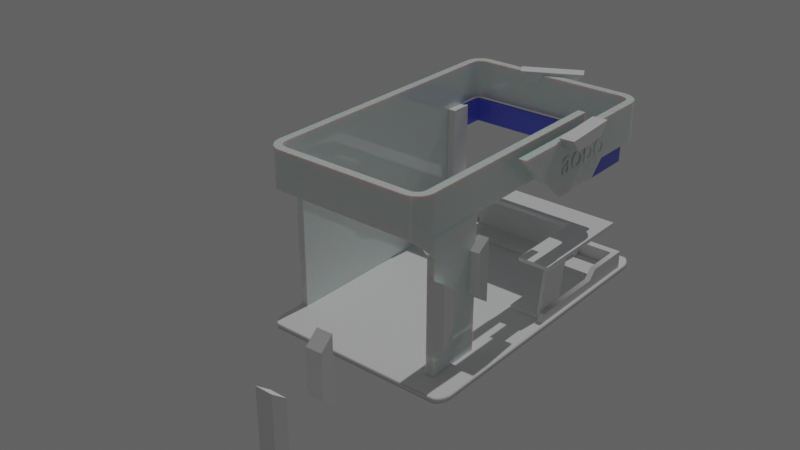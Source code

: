 # Source: blend.blend  (saved by Blender 3.6.13; exported with 4.5.12 LTS)
import bpy
from mathutils import Matrix  # noqa: F401  (used for matrix-valued properties, if any)

bpy.ops.wm.read_factory_settings(use_empty=True)
scene = bpy.context.scene
scene.name = 'Scene'

# ---- collections
col_collection = bpy.data.collections.new('Collection'); scene.collection.children.link(col_collection)

# ---- materials (node trees are filled in below, after node groups)
mat_x = bpy.data.materials.new('材质')
mat_x.use_transparent_shadow = False
mat_001 = bpy.data.materials.new('材质.001')
mat_001.use_transparent_shadow = False

# ---- node groups
ng_auto_smooth = bpy.data.node_groups.new('Auto Smooth', 'GeometryNodeTree')
_s = ng_auto_smooth.interface.new_socket(name='Geometry', in_out='OUTPUT', socket_type='NodeSocketGeometry')
_s = ng_auto_smooth.interface.new_socket(name='Geometry', in_out='INPUT', socket_type='NodeSocketGeometry')
_s = ng_auto_smooth.interface.new_socket(name='Angle', in_out='INPUT', socket_type='NodeSocketFloat')
_s.subtype = 'ANGLE'
_s.min_value = 0.0
_s.max_value = 3.142
ng_auto_smooth.is_modifier = True
_N = ng_auto_smooth.nodes; _L = ng_auto_smooth.links
n0 = _N.new('NodeGroupOutput'); n0.name = 'Group Output'; n0.location = (480, -100)
n1 = _N.new('NodeGroupInput'); n1.name = 'Group Input'; n1.location = (-420, -300)
n2 = _N.new('NodeGroupInput'); n2.name = 'Group Input.001'; n2.location = (-60, -100)
n3 = _N.new('GeometryNodeSetShadeSmooth'); n3.name = 'Set Shade Smooth'; n3.location = (120, -100)
n3.domain = 'EDGE'
n4 = _N.new('GeometryNodeSetShadeSmooth'); n4.name = 'Set Shade Smooth.001'; n4.location = (300, -100)
n5 = _N.new('GeometryNodeInputMeshEdgeAngle'); n5.name = 'Edge Angle'; n5.location = (-420, -220)
n6 = _N.new('GeometryNodeInputEdgeSmooth'); n6.name = 'Is Edge Smooth'; n6.location = (-60, -160)
n7 = _N.new('GeometryNodeInputShadeSmooth'); n7.name = 'Is Face Smooth'; n7.location = (-240, -340)
n8 = _N.new('FunctionNodeBooleanMath'); n8.name = 'Boolean Math'; n8.location = (-60, -220)
n9 = _N.new('FunctionNodeCompare'); n9.name = 'Compare'; n9.location = (-240, -180)
n9.operation = 'LESS_EQUAL'
_L.new(n5.outputs[0], n9.inputs[0])
_L.new(n4.outputs[0], n0.inputs[0])
_L.new(n1.outputs[1], n9.inputs[1])
_L.new(n9.outputs[0], n8.inputs[0])
_L.new(n7.outputs[0], n8.inputs[1])
_L.new(n2.outputs[0], n3.inputs[0])
_L.new(n6.outputs[0], n3.inputs[1])
_L.new(n3.outputs[0], n4.inputs[0])
_L.new(n8.outputs[0], n3.inputs[2])
n0.is_active_output = True

# ---- material node trees
mat_x.use_nodes = True; mat_x.node_tree.nodes.clear()
_N = mat_x.node_tree.nodes; _L = mat_x.node_tree.links
n0 = _N.new('ShaderNodeOutputMaterial'); n0.name = '材质输出'; n0.location = (692, 239)
n1 = _N.new('ShaderNodeBsdfPrincipled'); n1.name = '原理化BSDF'; n1.location = (403, 184)
n1.distribution = 'GGX'
n1.subsurface_method = 'RANDOM_WALK_SKIN'
n1.inputs[0].default_value = (0.72, 0.7999, 0.7784, 1.0)
n1.inputs[2].default_value = 0.05
n1.inputs[3].default_value = 1.47
n1.inputs[8].default_value = 1.0
n1.inputs[10].default_value = 0.1
n1.inputs[11].default_value = 1.47
n1.inputs[12].default_value = 0.2
n1.inputs[13].default_value = 1.0
n1.inputs[19].default_value = 0.25
n1.inputs[20].default_value = 0.05
n1.inputs[27].default_value = (0.0, 0.0, 0.0, 1.0)
n1.inputs[28].default_value = 1.0
_L.new(n1.outputs[0], n0.inputs[0])
n0.is_active_output = True
mat_001.use_nodes = True; mat_001.node_tree.nodes.clear()
_N = mat_001.node_tree.nodes; _L = mat_001.node_tree.links
n0 = _N.new('ShaderNodeBsdfPrincipled'); n0.name = '原理化BSDF'; n0.location = (10, 300)
n0.distribution = 'GGX'
n0.subsurface_method = 'RANDOM_WALK_SKIN'
n0.inputs[0].default_value = (0.1046, 0.1274, 0.7231, 1.0)
n0.inputs[2].default_value = 0.0
n0.inputs[3].default_value = 1.45
n0.inputs[27].default_value = (0.0, 0.0, 0.0, 1.0)
n0.inputs[28].default_value = 1.0
n1 = _N.new('ShaderNodeOutputMaterial'); n1.name = '材质输出'; n1.location = (300, 300)
_L.new(n0.outputs[0], n1.inputs[0])
n1.is_active_output = True

# ---- world
world_world = bpy.data.worlds.new('World'); scene.world = world_world
world_world.use_nodes = True; world_world.node_tree.nodes.clear()
_N = world_world.node_tree.nodes; _L = world_world.node_tree.links
n0 = _N.new('ShaderNodeOutputWorld'); n0.name = 'World Output'; n0.location = (300, 300)
n1 = _N.new('ShaderNodeBackground'); n1.name = 'Background'; n1.location = (10, 300)
n1.inputs[0].default_value = (0.09851, 0.09851, 0.09851, 1.0)
_L.new(n1.outputs[0], n0.inputs[0])
n0.is_active_output = True
world_world.color = (0.05088, 0.05088, 0.05088)
world_world.use_sun_shadow = False
world_world.sun_shadow_jitter_overblur = 0.0

# ---- lights
light_x = bpy.data.lights.new('日光', 'SUN')
light_x.transmission_factor = 0.0
light_x.energy = 1.07

# ---- meshes
me_x = bpy.data.meshes.new('立方体')
me_x.from_pydata([(-1.0, -1.0, -1.0), (-1.0, -1.0, 1.0), (-1.0, 1.0, -1.0), (-1.0, 1.0, 1.0), (1.0, -1.0, -1.0), (1.0, -1.0, 1.0), (1.0, 1.0, -1.0), (1.0, 1.0, 1.0)], [], [(0, 1, 3, 2), (2, 3, 7, 6), (6, 7, 5, 4), (4, 5, 1, 0), (2, 6, 4, 0), (7, 3, 1, 5)])
me_x.polygons.foreach_set('use_smooth', [True] * 6)
_uv = me_x.uv_layers.new(name='UV 贴图')
_uv.uv.foreach_set('vector', [0.375, 0.0, 0.625, 0.0, 0.625, 0.25, 0.375, 0.25, 0.375, 0.25, 0.625, 0.25, 0.625, 0.5, 0.375, 0.5, 0.375, 0.5, 0.625, 0.5, 0.625, 0.75, 0.375, 0.75, 0.375, 0.75, 0.625, 0.75, 0.625, 1.0, 0.375, 1.0, 0.125, 0.5, 0.375, 0.5, 0.375, 0.75, 0.125, 0.75, 0.625, 0.5, 0.875, 0.5, 0.875, 0.75, 0.625, 0.75])
me_x.update()
me_002 = bpy.data.meshes.new('平面.002')
me_002.from_pydata([(1.84, 2.204, 4.5), (1.84, 2.204, 3.5), (2.361, -1.014, 4.5), (2.361, -0.003227, 3.5), (1.84, -1.996, 4.5), (1.84, -1.996, 3.5), (-2.501, -3.9, 3.5), (-2.501, 3.89, 3.5), (1.84, -3.451, 3.501), (1.84, -1.996, 3.5), (1.84, -3.415, 3.0), (1.84, -1.996, 3.0), (1.84, -3.415, 0.0788), (1.84, -1.996, 0.0788), (2.361, 2.195, 3.5), (2.361, 2.195, 4.5), (2.361, 0.3988, 3.109), (2.361, 1.802, 3.109), (1.391, -3.9, 4.5), (1.84, -3.451, 4.5), (1.469, -3.893, 4.5), (1.545, -3.873, 4.5), (1.616, -3.84, 4.5), (1.68, -3.795, 4.5), (1.735, -3.74, 4.5), (1.78, -3.676, 4.5), (1.813, -3.605, 4.5), (1.833, -3.529, 4.5), (1.391, -3.9, 3.5), (1.833, -3.529, 3.5), (1.813, -3.605, 3.5), (1.78, -3.676, 3.5), (1.735, -3.74, 3.5), (1.68, -3.795, 3.5), (1.616, -3.84, 3.5), (1.545, -3.873, 3.5), (1.469, -3.893, 3.5), (-2.501, -3.451, 4.5), (-2.052, -3.9, 4.5), (-2.494, -3.529, 4.5), (-2.473, -3.605, 4.5), (-2.44, -3.676, 4.5), (-2.396, -3.74, 4.5), (-2.34, -3.795, 4.5), (-2.276, -3.84, 4.5), (-2.206, -3.873, 4.5), (-2.13, -3.893, 4.5), (-2.052, -3.9, 3.5), (-2.501, -3.451, 3.5), (-2.501, -3.9, 3.5), (-2.13, -3.893, 3.5), (-2.206, -3.873, 3.5), (-2.276, -3.84, 3.5), (-2.34, -3.795, 3.5), (-2.396, -3.74, 3.5), (-2.44, -3.676, 3.5), (-2.473, -3.605, 3.5), (-2.494, -3.529, 3.5), (-2.052, 3.89, 4.5), (-2.501, 3.441, 4.5), (-2.13, 3.883, 4.5), (-2.206, 3.863, 4.5), (-2.276, 3.83, 4.5), (-2.34, 3.785, 4.5), (-2.396, 3.729, 4.5), (-2.44, 3.665, 4.5), (-2.473, 3.595, 4.5), (-2.494, 3.519, 4.5), (-2.501, 3.441, 3.5), (-2.052, 3.89, 3.5), (-2.501, 3.89, 3.5), (-2.494, 3.519, 3.5), (-2.473, 3.595, 3.5), (-2.44, 3.665, 3.5), (-2.396, 3.729, 3.5), (-2.34, 3.785, 3.5), (-2.276, 3.83, 3.5), (-2.206, 3.863, 3.5), (-2.13, 3.883, 3.5), (2.361, 3.441, 4.5), (1.913, 3.89, 4.5), (2.355, 3.519, 4.5), (2.334, 3.595, 4.5), (2.301, 3.665, 4.5), (2.256, 3.729, 4.5), (2.201, 3.785, 4.5), (2.137, 3.83, 4.5), (2.066, 3.863, 4.5), (1.991, 3.883, 4.5), (1.913, 3.89, 3.5), (2.361, 3.441, 3.5), (1.991, 3.883, 3.5), (2.066, 3.863, 3.5), (2.137, 3.83, 3.5), (2.201, 3.785, 3.5), (2.256, 3.729, 3.5), (2.301, 3.665, 3.5), (2.334, 3.595, 3.5), (2.355, 3.519, 3.5), (1.833, -3.529, 3.117), (1.84, -3.45, 3.037), (1.735, -3.739, 3.332), (1.469, -3.893, 3.492), (1.616, -3.84, 3.436), (1.545, -3.873, 3.471), (1.813, -3.604, 3.194), (1.68, -3.795, 3.389), (1.78, -3.675, 3.266), (-2.501, 3.0, 3.5), (-2.501, 3.0, 4.5), (-2.501, -3.006, 3.5), (-2.501, -3.006, 4.5), (-2.501, 3.0, 0.06759), (-2.501, -3.006, 0.06759)], [(9, 5), (6, 49), (70, 7)], [(4, 5, 1, 0), (14, 15, 2, 3), (28, 18, 38, 47), (58, 80, 89, 69), (108, 109, 59, 68), (9, 8, 100, 10, 11), (11, 10, 12, 13), (14, 3, 16, 17), (90, 79, 15, 14), (18, 28, 36, 20), (20, 36, 35, 21), (21, 35, 34, 22), (22, 34, 33, 23), (23, 33, 32, 24), (24, 32, 31, 25), (25, 31, 30, 26), (26, 30, 29, 27), (27, 29, 8, 19), (37, 48, 57, 39), (39, 57, 56, 40), (40, 56, 55, 41), (41, 55, 54, 42), (42, 54, 53, 43), (43, 53, 52, 44), (44, 52, 51, 45), (45, 51, 50, 46), (46, 50, 47, 38), (58, 69, 78, 60), (60, 78, 77, 61), (61, 77, 76, 62), (62, 76, 75, 63), (63, 75, 74, 64), (64, 74, 73, 65), (65, 73, 72, 66), (66, 72, 71, 67), (67, 71, 68, 59), (79, 90, 98, 81), (81, 98, 97, 82), (82, 97, 96, 83), (83, 96, 95, 84), (84, 95, 94, 85), (85, 94, 93, 86), (86, 93, 92, 87), (87, 92, 91, 88), (88, 91, 89, 80), (19, 8, 5, 4), (29, 30, 105, 99), (36, 28, 102), (33, 34, 103, 106), (8, 29, 99, 100), (30, 31, 107, 105), (34, 35, 104, 103), (31, 32, 101, 107), (35, 36, 102, 104), (32, 33, 106, 101), (110, 111, 109, 108), (48, 37, 111, 110), (110, 108, 112, 113)])
me_002.polygons.foreach_set('use_smooth', [True] * 58)
_uv = me_002.uv_layers.new(name='UV 贴图')
_uv.uv.foreach_set('vector', [0.0, 0.3074, 1.0, 0.3074, 1.0, 1.0, 0.0, 1.0, 1.0, 0.0, 0.0, 0.0, 0.0, 0.0, 1.0, 0.0, 1.0, 0.0, 0.0, 0.0, 0.0, 0.0, 1.0, 0.0, 0.0, 0.0, 0.0, 0.0, 1.0, 0.0, 1.0, 0.0, 1.0, 0.0, 0.0, 0.0, 0.0, 0.0, 1.0, 0.0, 1.0, 0.3074, 1.0, 0.0, 1.0, 0.0, 1.0, 0.0, 1.0, 0.3074, 1.0, 0.3074, 1.0, 0.0, 1.0, 0.0, 1.0, 0.3074, 1.0, 0.0, 1.0, 0.0, 1.0, 0.0, 1.0, 0.0, 1.0, 0.0, 0.0, 0.0, 0.0, 0.0, 1.0, 0.0, 0.0, 0.0, 1.0, 0.0, 1.0, 0.0, 0.0, 0.0, 0.0, 0.0, 1.0, 0.0, 1.0, 0.0, 0.0, 0.0, 0.0, 0.0, 1.0, 0.0, 1.0, 0.0, 0.0, 0.0, 0.0, 0.0, 1.0, 0.0, 1.0, 0.0, 0.0, 0.0, 0.0, 0.0, 1.0, 0.0, 1.0, 0.02587, 0.0, 0.02587, 0.0, 0.02587, 1.0, 0.02587, 1.0, 0.03621, 0.0, 0.03621, 0.0, 0.03621, 1.0, 0.03621, 1.0, 0.04765, 0.0, 0.04765, 0.0, 0.04765, 1.0, 0.04765, 1.0, 0.05984, 0.0, 0.05984, 0.0, 0.05984, 1.0, 0.05984, 1.0, 0.07242, 0.0, 0.07242, 0.0, 0.0, 1.0, 0.0, 1.0, 0.0, 0.0, 0.0, 0.0, 0.0, 1.0, 0.0, 1.0, 0.0, 0.0, 0.0, 0.0, 0.0, 1.0, 0.0, 1.0, 0.0, 0.0, 0.0, 0.0, 0.0, 1.0, 0.0, 1.0, 0.0, 0.0, 0.0, 0.0, 0.0, 1.0, 0.0, 1.0, 0.0, 0.0, 0.0, 0.0, 0.0, 1.0, 0.0, 1.0, 0.0, 0.0, 0.0, 0.0, 0.0, 1.0, 0.0, 1.0, 0.0, 0.0, 0.0, 0.0, 0.0, 1.0, 0.0, 1.0, 0.0, 0.0, 0.0, 0.0, 0.0, 1.0, 0.0, 1.0, 0.0, 0.0, 0.0, 0.0, 0.0, 1.0, 0.0, 1.0, 0.0, 0.0, 0.0, 0.0, 0.0, 1.0, 0.0, 1.0, 0.0, 0.0, 0.0, 0.0, 0.0, 1.0, 0.0, 1.0, 0.0, 0.0, 0.0, 0.0, 0.0, 1.0, 0.0, 1.0, 0.0, 0.0, 0.0, 0.0, 0.0, 1.0, 0.0, 1.0, 0.0, 0.0, 0.0, 0.0, 0.0, 1.0, 0.0, 1.0, 0.0, 0.0, 0.0, 0.0, 0.0, 1.0, 0.0, 1.0, 0.0, 0.0, 0.0, 0.0, 0.0, 1.0, 0.0, 1.0, 0.0, 0.0, 0.0, 0.0, 0.0, 1.0, 0.0, 1.0, 0.0, 0.0, 0.0, 0.0, 0.0, 1.0, 0.0, 1.0, 0.0, 0.0, 0.0, 0.0, 0.0, 1.0, 0.0, 1.0, 0.0, 0.0, 0.0, 0.0, 0.0, 1.0, 0.0, 1.0, 0.0, 0.0, 0.0, 0.0, 0.0, 1.0, 0.0, 1.0, 0.0, 0.0, 0.0, 0.0, 0.0, 1.0, 0.0, 1.0, 0.0, 0.0, 0.0, 0.0, 0.0, 1.0, 0.0, 1.0, 0.0, 0.0, 0.0, 0.0, 0.0, 1.0, 0.0, 1.0, 0.0, 0.0, 0.0, 0.0, 0.0, 1.0, 0.0, 1.0, 0.0, 0.0, 0.0, 0.0, 0.0, 1.0, 0.0, 1.0, 0.0, 0.0, 0.0, 0.0, 0.07242, 1.0, 0.07242, 1.0, 0.3074, 0.0, 0.3074, 1.0, 0.05984, 1.0, 0.04765, 1.0, 0.04765, 1.0, 0.05984, 1.0, 0.0, 1.0, 0.0, 1.0, 0.0, 1.0, 0.0, 1.0, 0.0, 1.0, 0.0, 1.0, 0.0, 1.0, 0.07242, 1.0, 0.05984, 1.0, 0.05984, 1.0, 0.07242, 1.0, 0.04765, 1.0, 0.03621, 1.0, 0.03621, 1.0, 0.04765, 1.0, 0.0, 1.0, 0.0, 1.0, 0.0, 1.0, 0.0, 1.0, 0.03621, 1.0, 0.02587, 1.0, 0.02587, 1.0, 0.03621, 1.0, 0.0, 1.0, 0.0, 1.0, 0.0, 1.0, 0.0, 1.0, 0.02587, 1.0, 0.0, 1.0, 0.0, 1.0, 0.02587, 1.0, 0.0, 0.0, 0.0, 0.0, 0.0, 1.0, 0.0, 1.0, 0.0, 0.0, 0.0, 0.0, 0.0, 1.0, 0.0, 1.0, 0.0, 1.0, 0.0, 1.0, 0.0, 1.0, 0.0])
me_002.materials.append(mat_x)
me_002.update()
me_x_1 = bpy.data.meshes.new('平面')
me_x_1.from_pydata([(1.37, -4.856, -0.05), (1.37, -2.903, -0.05), (0.5698, -4.856, -0.05), (0.5698, -2.903, -0.05), (1.37, 0.5934, -0.05), (0.5698, 0.5934, -0.05), (1.37, 2.584, -0.05), (0.5698, 2.584, -0.05), (-3.233, 0.5934, -0.05), (-3.233, 2.584, -0.05), (1.37, 1.995, -0.05), (0.5698, 1.995, -0.05), (-3.233, 1.995, -0.05), (1.37, -4.856, 0.05), (1.37, -2.903, 0.05), (0.5698, -4.856, 0.05), (0.5698, -2.903, 0.05), (0.5698, 0.5934, 0.05), (1.37, 0.5934, 0.05), (0.5698, 2.584, 0.05), (1.37, 2.584, 0.05), (1.37, 1.995, 0.05), (0.5698, 1.995, 0.05), (-3.233, 1.995, 0.05), (-3.233, 2.584, 0.05), (-3.233, 0.5934, 0.05)], [], [(1, 0, 2, 3), (1, 3, 5, 4), (10, 11, 7, 6), (11, 5, 8, 12), (7, 11, 12, 9), (4, 5, 11, 10), (14, 16, 15, 13), (14, 18, 17, 16), (21, 20, 19, 22), (22, 23, 25, 17), (19, 24, 23, 22), (18, 21, 22, 17), (8, 25, 23, 12), (4, 18, 14, 1), (5, 17, 25, 8), (3, 16, 17, 5), (6, 20, 21, 10), (0, 13, 15, 2), (12, 23, 24, 9), (1, 14, 13, 0), (7, 19, 20, 6), (9, 24, 19, 7), (2, 15, 16, 3), (10, 21, 18, 4)])
me_x_1.polygons.foreach_set('use_smooth', [True] * 24)
_uv = me_x_1.uv_layers.new(name='UV 贴图')
_uv.uv.foreach_set('vector', [1.0, 0.0, 1.0, 0.0, 1.0, 0.0, 1.0, 0.0, 1.0, 0.0, 1.0, 0.0, 1.0, 0.0, 1.0, 0.0, 1.0, 0.0, 1.0, 0.0, 1.0, 0.0, 1.0, 0.0, 1.0, 0.0, 1.0, 0.0, 1.0, 0.0, 1.0, 0.0, 1.0, 0.0, 1.0, 0.0, 1.0, 0.0, 1.0, 0.0, 1.0, 0.0, 1.0, 0.0, 1.0, 0.0, 1.0, 0.0, 1.0, 0.0, 1.0, 0.0, 1.0, 0.0, 1.0, 0.0, 1.0, 0.0, 1.0, 0.0, 1.0, 0.0, 1.0, 0.0, 1.0, 0.0, 1.0, 0.0, 1.0, 0.0, 1.0, 0.0, 1.0, 0.0, 1.0, 0.0, 1.0, 0.0, 1.0, 0.0, 1.0, 0.0, 1.0, 0.0, 1.0, 0.0, 1.0, 0.0, 1.0, 0.0, 1.0, 0.0, 1.0, 0.0, 1.0, 0.0, 1.0, 0.0, 1.0, 0.0, 1.0, 0.0, 1.0, 0.0, 1.0, 0.0, 1.0, 0.0, 1.0, 0.0, 1.0, 0.0, 1.0, 0.0, 1.0, 0.0, 1.0, 0.0, 1.0, 0.0, 1.0, 0.0, 1.0, 0.0, 1.0, 0.0, 1.0, 0.0, 1.0, 0.0, 1.0, 0.0, 1.0, 0.0, 1.0, 0.0, 1.0, 0.0, 1.0, 0.0, 1.0, 0.0, 1.0, 0.0, 1.0, 0.0, 1.0, 0.0, 1.0, 0.0, 1.0, 0.0, 1.0, 0.0, 1.0, 0.0, 1.0, 0.0, 1.0, 0.0, 1.0, 0.0, 1.0, 0.0, 1.0, 0.0, 1.0, 0.0, 1.0, 0.0, 1.0, 0.0, 1.0, 0.0, 1.0, 0.0, 1.0, 0.0, 1.0, 0.0, 1.0, 0.0, 1.0, 0.0, 1.0, 0.0, 1.0, 0.0, 1.0, 0.0, 1.0, 0.0])
me_x_1.update()
me_001 = bpy.data.meshes.new('平面.001')
me_001.from_pydata([(-3.141, 1.014, -0.05), (-1.077, 1.014, -0.05), (-3.141, 3.014, -0.05), (-1.077, 3.014, -0.05), (1.461, 1.014, -0.05), (1.461, 3.014, -0.05), (0.6487, 3.014, -0.05), (0.6487, 1.014, -0.05), (1.461, -5.004, -0.05), (0.6487, -5.004, -0.05), (1.461, -3.051, -0.05), (0.6487, -3.051, -0.05), (-3.141, 3.014, 0.05), (-3.141, 1.014, 0.05), (-1.077, 1.014, 0.05), (-1.077, 3.014, 0.05), (1.461, 1.014, 0.05), (1.461, 3.014, 0.05), (0.6487, 3.014, 0.05), (0.6487, 1.014, 0.05), (0.6487, -5.004, 0.05), (1.461, -5.004, 0.05), (1.461, -3.051, 0.05), (0.6487, -3.051, 0.05)], [], [(0, 2, 3, 1), (6, 5, 4, 7), (3, 6, 7, 1), (10, 8, 9, 11), (4, 10, 11, 7), (13, 14, 15, 12), (18, 19, 16, 17), (15, 14, 19, 18), (22, 23, 20, 21), (16, 19, 23, 22), (8, 10, 22, 21), (3, 2, 12, 15), (9, 8, 21, 20), (2, 0, 13, 12), (5, 6, 18, 17), (7, 11, 23, 19), (4, 5, 17, 16), (10, 4, 16, 22), (0, 1, 14, 13), (1, 7, 19, 14), (6, 3, 15, 18), (11, 9, 20, 23)])
me_001.polygons.foreach_set('use_smooth', [True] * 22)
_uv = me_001.uv_layers.new(name='UV 贴图')
_uv.uv.foreach_set('vector', [0.0, 0.0, 0.0, 1.0, 1.0, 1.0, 1.0, 0.0, 1.0, 1.0, 1.0, 1.0, 1.0, 0.0, 1.0, 0.0, 1.0, 1.0, 1.0, 1.0, 1.0, 0.0, 1.0, 0.0, 1.0, 0.0, 1.0, 0.0, 1.0, 0.0, 1.0, 0.0, 1.0, 0.0, 1.0, 0.0, 1.0, 0.0, 1.0, 0.0, 0.0, 0.0, 1.0, 0.0, 1.0, 1.0, 0.0, 1.0, 1.0, 1.0, 1.0, 0.0, 1.0, 0.0, 1.0, 1.0, 1.0, 1.0, 1.0, 0.0, 1.0, 0.0, 1.0, 1.0, 1.0, 0.0, 1.0, 0.0, 1.0, 0.0, 1.0, 0.0, 1.0, 0.0, 1.0, 0.0, 1.0, 0.0, 1.0, 0.0, 1.0, 0.0, 1.0, 0.0, 1.0, 0.0, 1.0, 0.0, 1.0, 1.0, 0.0, 1.0, 0.0, 1.0, 1.0, 1.0, 1.0, 0.0, 1.0, 0.0, 1.0, 0.0, 1.0, 0.0, 0.0, 1.0, 0.0, 0.0, 0.0, 0.0, 0.0, 1.0, 1.0, 1.0, 1.0, 1.0, 1.0, 1.0, 1.0, 1.0, 1.0, 0.0, 1.0, 0.0, 1.0, 0.0, 1.0, 0.0, 1.0, 0.0, 1.0, 1.0, 1.0, 1.0, 1.0, 0.0, 1.0, 0.0, 1.0, 0.0, 1.0, 0.0, 1.0, 0.0, 0.0, 0.0, 1.0, 0.0, 1.0, 0.0, 0.0, 0.0, 1.0, 0.0, 1.0, 0.0, 1.0, 0.0, 1.0, 0.0, 1.0, 1.0, 1.0, 1.0, 1.0, 1.0, 1.0, 1.0, 1.0, 0.0, 1.0, 0.0, 1.0, 0.0, 1.0, 0.0])
me_001.update()
me_003 = bpy.data.meshes.new('平面.003')
me_003.from_pydata([(-0.05, -0.701, -1.103), (-0.05, 0.701, -1.103), (-0.05, -0.701, 1.103), (-0.05, 0.701, 1.103), (0.05, -0.701, -1.103), (0.05, 0.701, -1.103), (0.05, -0.701, 1.103), (0.05, 0.701, 1.103), (0.15, -0.701, -1.103), (0.15, 0.701, -1.103), (0.15, -0.701, 1.103), (0.15, 0.701, 1.103)], [], [(1, 0, 2, 3), (5, 7, 11, 9), (3, 7, 5, 1), (1, 5, 4, 0), (0, 4, 6, 2), (2, 6, 7, 3), (9, 11, 10, 8), (4, 5, 9, 8), (6, 4, 8, 10), (7, 6, 10, 11)])
me_003.polygons.foreach_set('use_smooth', [True] * 10)
_uv = me_003.uv_layers.new(name='UV 贴图')
_uv.uv.foreach_set('vector', [1.0, 0.0, 1.0, 0.0, 1.0, 0.0, 1.0, 0.0, 1.0, 0.0, 1.0, 0.0, 1.0, 0.0, 1.0, 0.0, 1.0, 0.0, 1.0, 0.0, 1.0, 0.0, 1.0, 0.0, 1.0, 0.0, 1.0, 0.0, 1.0, 0.0, 1.0, 0.0, 1.0, 0.0, 1.0, 0.0, 1.0, 0.0, 1.0, 0.0, 1.0, 0.0, 1.0, 0.0, 1.0, 0.0, 1.0, 0.0, 1.0, 0.0, 1.0, 0.0, 1.0, 0.0, 1.0, 0.0, 1.0, 0.0, 1.0, 0.0, 1.0, 0.0, 1.0, 0.0, 1.0, 0.0, 1.0, 0.0, 1.0, 0.0, 1.0, 0.0, 1.0, 0.0, 1.0, 0.0, 1.0, 0.0, 1.0, 0.0])
me_003.update()
me_004 = bpy.data.meshes.new('平面.004')
me_004.from_pydata([(0.05, -1.262, -0.6), (0.05, 0.6912, -0.6), (0.05, -0.6912, 0.6), (0.05, 1.262, 0.6), (-0.05, -1.262, -0.6), (-0.05, 0.6912, -0.6), (-0.05, -0.6912, 0.6), (-0.05, 1.262, 0.6)], [], [(1, 3, 2, 0), (5, 4, 6, 7), (2, 3, 7, 6), (3, 1, 5, 7), (1, 0, 4, 5), (0, 2, 6, 4)])
me_004.polygons.foreach_set('use_smooth', [True] * 6)
_uv = me_004.uv_layers.new(name='UV 贴图')
_uv.uv.foreach_set('vector', [1.0, 0.0, 1.0, 0.0, 1.0, 0.0, 1.0, 0.0, 1.0, 0.0, 1.0, 0.0, 1.0, 0.0, 1.0, 0.0, 1.0, 0.0, 1.0, 0.0, 1.0, 0.0, 1.0, 0.0, 1.0, 0.0, 1.0, 0.0, 1.0, 0.0, 1.0, 0.0, 1.0, 0.0, 1.0, 0.0, 1.0, 0.0, 1.0, 0.0, 1.0, 0.0, 1.0, 0.0, 1.0, 0.0, 1.0, 0.0])
me_004.update()
me_005 = bpy.data.meshes.new('平面.005')
me_005.from_pydata([(-2.249, 2.916, 2.889), (-2.249, 2.916, 3.489), (2.116, 1.632, 2.889), (2.116, 1.021, 3.489), (-2.149, 3.619, 2.889), (-2.249, 3.519, 2.889), (-2.165, 3.618, 2.889), (-2.18, 3.615, 2.889), (-2.195, 3.609, 2.889), (-2.208, 3.6, 2.889), (-2.22, 3.59, 2.889), (-2.23, 3.578, 2.889), (-2.238, 3.565, 2.889), (-2.244, 3.55, 2.889), (-2.248, 3.535, 2.889), (-2.249, 3.519, 3.489), (-2.149, 3.619, 3.489), (-2.248, 3.535, 3.489), (-2.244, 3.55, 3.489), (-2.238, 3.565, 3.489), (-2.23, 3.578, 3.489), (-2.22, 3.59, 3.489), (-2.208, 3.6, 3.489), (-2.195, 3.609, 3.489), (-2.18, 3.615, 3.489), (-2.165, 3.618, 3.489), (2.116, 3.519, 2.889), (2.016, 3.619, 2.889), (2.114, 3.535, 2.889), (2.111, 3.55, 2.889), (2.105, 3.565, 2.889), (2.096, 3.578, 2.889), (2.086, 3.59, 2.889), (2.074, 3.6, 2.889), (2.061, 3.609, 2.889), (2.046, 3.615, 2.889), (2.031, 3.618, 2.889), (2.016, 3.619, 3.489), (2.116, 3.519, 3.489), (2.031, 3.618, 3.489), (2.046, 3.615, 3.489), (2.061, 3.609, 3.489), (2.074, 3.6, 3.489), (2.086, 3.59, 3.489), (2.096, 3.578, 3.489), (2.105, 3.565, 3.489), (2.111, 3.55, 3.489), (2.114, 3.535, 3.489)], [], [(16, 37, 27, 4), (38, 3, 2, 26), (4, 6, 25, 16), (6, 7, 24, 25), (7, 8, 23, 24), (8, 9, 22, 23), (9, 10, 21, 22), (10, 11, 20, 21), (11, 12, 19, 20), (12, 13, 18, 19), (13, 14, 17, 18), (14, 5, 15, 17), (26, 28, 47, 38), (28, 29, 46, 47), (29, 30, 45, 46), (30, 31, 44, 45), (31, 32, 43, 44), (32, 33, 42, 43), (33, 34, 41, 42), (34, 35, 40, 41), (35, 36, 39, 40), (36, 27, 37, 39), (0, 1, 15, 5)])
me_005.polygons.foreach_set('use_smooth', [True] * 23)
_uv = me_005.uv_layers.new(name='UV 贴图')
_uv.uv.foreach_set('vector', [1.0, 1.0, 1.0, 1.0, 1.0, 0.0, 1.0, 0.0, 1.0, 1.0, 1.0, 1.0, 1.0, 0.0, 1.0, 0.0, 1.0, 0.0, 1.0, 0.0, 1.0, 1.0, 1.0, 1.0, 1.0, 0.0, 1.0, 0.0, 1.0, 1.0, 1.0, 1.0, 1.0, 0.0, 1.0, 0.0, 1.0, 1.0, 1.0, 1.0, 1.0, 0.0, 1.0, 0.0, 1.0, 1.0, 1.0, 1.0, 1.0, 0.0, 1.0, 0.0, 1.0, 1.0, 1.0, 1.0, 1.0, 0.0, 0.9395, 0.0, 0.9395, 1.0, 1.0, 1.0, 0.9395, 0.0, 0.9199, 0.0, 0.9199, 1.0, 0.9395, 1.0, 0.9199, 0.0, 0.8987, 0.0, 0.8987, 1.0, 0.9199, 1.0, 0.8987, 0.0, 0.8763, 0.0, 0.8763, 1.0, 0.8987, 1.0, 0.8763, 0.0, 0.8533, 0.0, 0.8533, 1.0, 0.8763, 1.0, 1.0, 0.0, 1.0, 0.0, 1.0, 1.0, 1.0, 1.0, 1.0, 0.0, 1.0, 0.0, 1.0, 1.0, 1.0, 1.0, 1.0, 0.0, 1.0, 0.0, 1.0, 1.0, 1.0, 1.0, 1.0, 0.0, 1.0, 0.0, 1.0, 1.0, 1.0, 1.0, 1.0, 0.0, 1.0, 0.0, 1.0, 1.0, 1.0, 1.0, 1.0, 0.0, 1.0, 0.0, 1.0, 1.0, 1.0, 1.0, 1.0, 0.0, 1.0, 0.0, 1.0, 1.0, 1.0, 1.0, 1.0, 0.0, 1.0, 0.0, 1.0, 1.0, 1.0, 1.0, 1.0, 0.0, 1.0, 0.0, 1.0, 1.0, 1.0, 1.0, 1.0, 0.0, 1.0, 0.0, 1.0, 1.0, 1.0, 1.0, 0.0, 0.0, 0.0, 1.0, 0.8533, 1.0, 0.8533, 0.0])
me_005.materials.append(mat_001)
me_005.update()
me_006 = bpy.data.meshes.new('平面.006')
me_006.from_pydata([(-1.0, -1.0, 0.0), (1.0, -1.0, 0.0), (-1.0, 1.0, 0.0), (1.0, 1.0, 0.0), (-1.0, 1.0, 0.4565), (-1.0, -1.0, 0.4565), (1.0, -1.0, 0.4565), (1.0, 1.0, 0.4565), (45.6, -1.0, 0.0), (45.6, 1.0, 0.0), (45.6, -1.0, 0.4565), (45.6, 1.0, 0.4565), (47.0, -1.0, 0.0), (47.0, 1.0, 0.0), (47.0, -1.0, 0.4565), (47.0, 1.0, 0.4565), (45.6, -13.25, 0.0), (45.6, -11.0, 0.4565), (47.0, -13.25, 0.0), (47.0, -11.0, 0.4565), (-1.0, 1.0, 0.2283), (1.0, 1.0, 0.2283), (1.0, -1.0, 0.2283), (-1.0, -1.0, 0.2283), (45.6, 1.0, 0.2283), (45.6, -1.0, 0.2283), (47.0, 1.0, 0.2283), (47.0, -1.0, 0.2283), (45.6, -13.25, 0.2283), (47.0, -13.25, 0.2283), (47.0, -34.13, 0.0), (45.6, -34.13, 0.0), (45.6, -33.51, 0.2283), (47.0, -33.51, 0.2283)], [], [(0, 2, 3, 1), (5, 6, 7, 4), (21, 20, 4, 7), (23, 22, 6, 5), (22, 1, 8, 25), (20, 23, 5, 4), (24, 11, 15, 26), (7, 6, 10, 11), (1, 3, 9, 8), (21, 7, 11, 24), (27, 26, 15, 14), (8, 9, 13, 12), (14, 10, 17, 19), (11, 10, 14, 15), (18, 29, 33, 30), (27, 14, 19, 29), (25, 8, 16, 28), (8, 12, 18, 16), (10, 25, 28, 17), (12, 27, 29, 18), (17, 28, 29, 19), (12, 13, 26, 27), (3, 21, 24, 9), (9, 24, 26, 13), (2, 0, 23, 20), (6, 22, 25, 10), (0, 1, 22, 23), (3, 2, 20, 21), (32, 31, 30, 33), (16, 18, 30, 31), (29, 28, 32, 33), (28, 16, 31, 32)])
me_006.polygons.foreach_set('use_smooth', [True] * 32)
_uv = me_006.uv_layers.new(name='UV 贴图')
_uv.uv.foreach_set('vector', [0.0, 0.0, 0.0, 1.0, 1.0, 1.0, 1.0, 0.0, 0.0, 0.0, 1.0, 0.0, 1.0, 1.0, 0.0, 1.0, 1.0, 1.0, 0.0, 1.0, 0.0, 1.0, 1.0, 1.0, 0.0, 0.0, 1.0, 0.0, 1.0, 0.0, 0.0, 0.0, 1.0, 0.0, 1.0, 0.0, 1.0, 0.0, 1.0, 0.0, 0.0, 1.0, 0.0, 0.0, 0.0, 0.0, 0.0, 1.0, 1.0, 1.0, 1.0, 1.0, 1.0, 1.0, 1.0, 1.0, 1.0, 1.0, 1.0, 0.0, 1.0, 0.0, 1.0, 1.0, 1.0, 0.0, 1.0, 1.0, 1.0, 1.0, 1.0, 0.0, 1.0, 1.0, 1.0, 1.0, 1.0, 1.0, 1.0, 1.0, 1.0, 0.0, 1.0, 1.0, 1.0, 1.0, 1.0, 0.0, 1.0, 0.0, 1.0, 1.0, 1.0, 1.0, 1.0, 0.0, 1.0, 0.0, 1.0, 0.0, 1.0, 0.0, 1.0, 0.0, 1.0, 1.0, 1.0, 0.0, 1.0, 0.0, 1.0, 1.0, 1.0, 0.0, 1.0, 0.0, 1.0, 0.0, 1.0, 0.0, 1.0, 0.0, 1.0, 0.0, 1.0, 0.0, 1.0, 0.0, 1.0, 0.0, 1.0, 0.0, 1.0, 0.0, 1.0, 0.0, 1.0, 0.0, 1.0, 0.0, 1.0, 0.0, 1.0, 0.0, 1.0, 0.0, 1.0, 0.0, 1.0, 0.0, 1.0, 0.0, 1.0, 0.0, 1.0, 0.0, 1.0, 0.0, 1.0, 0.0, 1.0, 0.0, 1.0, 0.0, 1.0, 0.0, 1.0, 0.0, 1.0, 0.0, 1.0, 1.0, 1.0, 1.0, 1.0, 0.0, 1.0, 1.0, 1.0, 1.0, 1.0, 1.0, 1.0, 1.0, 1.0, 1.0, 1.0, 1.0, 1.0, 1.0, 1.0, 1.0, 0.0, 1.0, 0.0, 0.0, 0.0, 0.0, 0.0, 1.0, 1.0, 0.0, 1.0, 0.0, 1.0, 0.0, 1.0, 0.0, 0.0, 0.0, 1.0, 0.0, 1.0, 0.0, 0.0, 0.0, 1.0, 1.0, 0.0, 1.0, 0.0, 1.0, 1.0, 1.0, 1.0, 0.0, 1.0, 0.0, 1.0, 0.0, 1.0, 0.0, 1.0, 0.0, 1.0, 0.0, 1.0, 0.0, 1.0, 0.0, 1.0, 0.0, 1.0, 0.0, 1.0, 0.0, 1.0, 0.0, 1.0, 0.0, 1.0, 0.0, 1.0, 0.0, 1.0, 0.0])
me_006.update()
me_007 = bpy.data.meshes.new('平面.007')
me_007.from_pydata([(-1.0, -1.0, 0.0), (1.0, -1.0, 0.0), (-1.0, 1.0, 0.0), (1.0, 1.0, 0.0), (-1.0, 1.0, 1.129), (-1.0, -1.0, 1.129), (1.0, -1.0, 1.129), (1.0, 1.0, 1.129)], [], [(0, 2, 3, 1), (5, 6, 7, 4), (2, 0, 5, 4), (3, 2, 4, 7), (0, 1, 6, 5), (1, 3, 7, 6)])
me_007.polygons.foreach_set('use_smooth', [True] * 6)
_uv = me_007.uv_layers.new(name='UV 贴图')
_uv.uv.foreach_set('vector', [0.0, 0.0, 0.0, 1.0, 1.0, 1.0, 1.0, 0.0, 0.0, 0.0, 1.0, 0.0, 1.0, 1.0, 0.0, 1.0, 0.0, 1.0, 0.0, 0.0, 0.0, 0.0, 0.0, 1.0, 1.0, 1.0, 0.0, 1.0, 0.0, 1.0, 1.0, 1.0, 0.0, 0.0, 1.0, 0.0, 1.0, 0.0, 0.0, 0.0, 1.0, 0.0, 1.0, 1.0, 1.0, 1.0, 1.0, 0.0])
me_007.update()
me_001_1 = bpy.data.meshes.new('立方体.001')
me_001_1.from_pydata([(0.1306, -1.0, -1.483), (0.1306, -1.0, 1.483), (0.1306, 1.0, -1.0), (0.1306, 1.0, 1.0), (1.0, -1.0, -1.483), (1.0, -1.0, 1.483), (1.0, 1.0, -1.0), (1.0, 1.0, 1.0)], [], [(0, 1, 3, 2), (2, 3, 7, 6), (6, 7, 5, 4), (4, 5, 1, 0), (2, 6, 4, 0), (7, 3, 1, 5)])
me_001_1.polygons.foreach_set('use_smooth', [True] * 6)
_uv = me_001_1.uv_layers.new(name='UV 贴图')
_uv.uv.foreach_set('vector', [0.375, 0.0, 0.625, 0.0, 0.625, 0.25, 0.375, 0.25, 0.375, 0.25, 0.625, 0.25, 0.625, 0.5, 0.375, 0.5, 0.375, 0.5, 0.625, 0.5, 0.625, 0.75, 0.375, 0.75, 0.375, 0.75, 0.625, 0.75, 0.625, 1.0, 0.375, 1.0, 0.125, 0.5, 0.375, 0.5, 0.375, 0.75, 0.125, 0.75, 0.625, 0.5, 0.875, 0.5, 0.875, 0.75, 0.625, 0.75])
me_001_1.update()
me_002_1 = bpy.data.meshes.new('立方体.002')
me_002_1.from_pydata([(-1.0, -1.0, -1.483), (-1.0, -1.0, 1.483), (-1.0, 1.0, -1.0), (-1.0, 1.0, 1.0), (-0.1546, -1.0, -1.483), (-0.1546, -1.0, 1.483), (-0.1546, 0.9998, -1.0), (-0.1546, 0.9998, 1.0)], [], [(0, 1, 3, 2), (2, 3, 7, 6), (6, 7, 5, 4), (4, 5, 1, 0), (2, 6, 4, 0), (7, 3, 1, 5)])
me_002_1.polygons.foreach_set('use_smooth', [True] * 6)
_uv = me_002_1.uv_layers.new(name='UV 贴图')
_uv.uv.foreach_set('vector', [0.375, 0.0, 0.625, 0.0, 0.625, 0.25, 0.375, 0.25, 0.375, 0.25, 0.625, 0.25, 0.625, 0.5, 0.375, 0.5, 0.375, 0.5, 0.625, 0.5, 0.625, 0.75, 0.375, 0.75, 0.375, 0.75, 0.625, 0.75, 0.625, 1.0, 0.375, 1.0, 0.125, 0.5, 0.375, 0.5, 0.375, 0.75, 0.125, 0.75, 0.625, 0.5, 0.875, 0.5, 0.875, 0.75, 0.625, 0.75])
me_002_1.update()
me_003_1 = bpy.data.meshes.new('立方体.003')
me_003_1.from_pydata([(0.1306, -1.0, -1.483), (0.1306, -1.0, 1.483), (0.1306, 1.0, -1.0), (0.1306, 1.0, 1.0), (1.0, -1.0, -1.483), (1.0, -1.0, 1.483), (1.0, 1.0, -1.0), (1.0, 1.0, 1.0)], [], [(0, 1, 3, 2), (2, 3, 7, 6), (6, 7, 5, 4), (4, 5, 1, 0), (2, 6, 4, 0), (7, 3, 1, 5)])
me_003_1.polygons.foreach_set('use_smooth', [True] * 6)
_uv = me_003_1.uv_layers.new(name='UV 贴图')
_uv.uv.foreach_set('vector', [0.375, 0.0, 0.625, 0.0, 0.625, 0.25, 0.375, 0.25, 0.375, 0.25, 0.625, 0.25, 0.625, 0.5, 0.375, 0.5, 0.375, 0.5, 0.625, 0.5, 0.625, 0.75, 0.375, 0.75, 0.375, 0.75, 0.625, 0.75, 0.625, 1.0, 0.375, 1.0, 0.125, 0.5, 0.375, 0.5, 0.375, 0.75, 0.125, 0.75, 0.625, 0.5, 0.875, 0.5, 0.875, 0.75, 0.625, 0.75])
me_003_1.update()
me_004_1 = bpy.data.meshes.new('立方体.004')
me_004_1.from_pydata([(-1.0, -1.0, -1.483), (-1.0, -1.0, 1.483), (-1.0, 1.0, -1.0), (-1.0, 1.0, 1.0), (-0.1546, -1.0, -1.483), (-0.1546, -1.0, 1.483), (-0.1546, 0.9998, -1.0), (-0.1546, 0.9998, 1.0)], [], [(0, 1, 3, 2), (2, 3, 7, 6), (6, 7, 5, 4), (4, 5, 1, 0), (2, 6, 4, 0), (7, 3, 1, 5)])
me_004_1.polygons.foreach_set('use_smooth', [True] * 6)
_uv = me_004_1.uv_layers.new(name='UV 贴图')
_uv.uv.foreach_set('vector', [0.375, 0.0, 0.625, 0.0, 0.625, 0.25, 0.375, 0.25, 0.375, 0.25, 0.625, 0.25, 0.625, 0.5, 0.375, 0.5, 0.375, 0.5, 0.625, 0.5, 0.625, 0.75, 0.375, 0.75, 0.375, 0.75, 0.625, 0.75, 0.625, 1.0, 0.375, 1.0, 0.125, 0.5, 0.375, 0.5, 0.375, 0.75, 0.125, 0.75, 0.625, 0.5, 0.875, 0.5, 0.875, 0.75, 0.625, 0.75])
me_004_1.update()
me_005_1 = bpy.data.meshes.new('立方体.005')
me_005_1.from_pydata([(-1.0, -1.0, -1.483), (-1.0, -1.0, 1.483), (-1.0, 1.0, -1.0), (-1.0, 1.0, 1.0), (-0.1546, -1.0, -1.483), (-0.1546, -1.0, 1.483), (-0.1546, 0.9998, -1.0), (-0.1546, 0.9998, 1.0)], [], [(0, 1, 3, 2), (2, 3, 7, 6), (6, 7, 5, 4), (4, 5, 1, 0), (2, 6, 4, 0), (7, 3, 1, 5)])
me_005_1.polygons.foreach_set('use_smooth', [True] * 6)
_uv = me_005_1.uv_layers.new(name='UV 贴图')
_uv.uv.foreach_set('vector', [0.375, 0.0, 0.625, 0.0, 0.625, 0.25, 0.375, 0.25, 0.375, 0.25, 0.625, 0.25, 0.625, 0.5, 0.375, 0.5, 0.375, 0.5, 0.625, 0.5, 0.625, 0.75, 0.375, 0.75, 0.375, 0.75, 0.625, 0.75, 0.625, 1.0, 0.375, 1.0, 0.125, 0.5, 0.375, 0.5, 0.375, 0.75, 0.125, 0.75, 0.625, 0.5, 0.875, 0.5, 0.875, 0.75, 0.625, 0.75])
me_005_1.update()
me_006_1 = bpy.data.meshes.new('立方体.006')
me_006_1.from_pydata([(-1.0, -1.0, -1.483), (-1.0, -1.0, 1.483), (-1.0, 1.0, -1.0), (-1.0, 1.0, 1.0), (-0.1546, -1.0, -1.483), (-0.1546, -1.0, 1.483), (-0.1546, 0.9998, -1.0), (-0.1546, 0.9998, 1.0)], [], [(0, 1, 3, 2), (2, 3, 7, 6), (6, 7, 5, 4), (4, 5, 1, 0), (2, 6, 4, 0), (7, 3, 1, 5)])
me_006_1.polygons.foreach_set('use_smooth', [True] * 6)
_uv = me_006_1.uv_layers.new(name='UV 贴图')
_uv.uv.foreach_set('vector', [0.375, 0.0, 0.625, 0.0, 0.625, 0.25, 0.375, 0.25, 0.375, 0.25, 0.625, 0.25, 0.625, 0.5, 0.375, 0.5, 0.375, 0.5, 0.625, 0.5, 0.625, 0.75, 0.375, 0.75, 0.375, 0.75, 0.625, 0.75, 0.625, 1.0, 0.375, 1.0, 0.125, 0.5, 0.375, 0.5, 0.375, 0.75, 0.125, 0.75, 0.625, 0.5, 0.875, 0.5, 0.875, 0.75, 0.625, 0.75])
me_006_1.update()

# ---- curves / text
txt_x = bpy.data.curves.new('文本', 'FONT')
txt_x.dimensions = '2D'
txt_x.body = 'aobo\n'
txt_x.offset_x = -0.7038
txt_x.offset_y = -0.2181
txt_001 = bpy.data.curves.new('文本.001', 'FONT')
txt_001.dimensions = '2D'
txt_001.body = 'instrument\n'
txt_001.offset_x = -1.775
txt_001.offset_y = -0.2329

# ---- objects
ob_x = bpy.data.objects.new('立方体', me_x)
ob_x_1 = bpy.data.objects.new('平面', me_002)
ob_001 = bpy.data.objects.new('平面.001', me_x_1)
ob_002 = bpy.data.objects.new('平面.002', me_001)
ob_003 = bpy.data.objects.new('平面.003', me_003)
ob_004 = bpy.data.objects.new('平面.004', me_004)
ob_005 = bpy.data.objects.new('平面.005', me_005)
ob_006 = bpy.data.objects.new('平面.006', me_006)
ob_007 = bpy.data.objects.new('平面.007', me_007)
ob_001_1 = bpy.data.objects.new('立方体.001', me_001_1)
ob_002_1 = bpy.data.objects.new('立方体.002', me_002_1)
ob_003_1 = bpy.data.objects.new('立方体.003', me_003_1)
ob_004_1 = bpy.data.objects.new('立方体.004', me_004_1)
ob_005_1 = bpy.data.objects.new('立方体.005', me_005_1)
ob_006_1 = bpy.data.objects.new('立方体.006', me_006_1)
ob_x_2 = bpy.data.objects.new('文本', txt_x)
ob_001_2 = bpy.data.objects.new('文本.001', txt_001)
ob_x_3 = bpy.data.objects.new('日光', light_x)

# ---- transforms, parenting, visibility, modifiers, constraints
ob_x.location = (0.0, 0.0, 0.0)
ob_x.scale = (2.5, 4.0, 0.075)
_m = ob_x.modifiers.new('倒角', 'BEVEL')
_m.segments = 10
_m = ob_x.modifiers.new('Auto Smooth', 'NODES')
_m.node_group = ng_auto_smooth
_gi = [s.identifier for s in ng_auto_smooth.interface.items_tree if s.item_type == 'SOCKET' and s.in_out == 'INPUT']
_m[_gi[1]] = 0.5236  # Angle
ob_x_1.location = (0.0, 0.0, 0.0)
_m = ob_x_1.modifiers.new('实体化', 'SOLIDIFY')
_m.thickness = 0.2
_m = ob_x_1.modifiers.new('Auto Smooth', 'NODES')
_m.node_group = ng_auto_smooth
_gi = [s.identifier for s in ng_auto_smooth.interface.items_tree if s.item_type == 'SOCKET' and s.in_out == 'INPUT']
_m[_gi[1]] = 0.5236  # Angle
ob_001.location = (0.9336, 2.18, 1.33)
ob_001.scale = (1.0, 0.4, 1.0)
_m = ob_001.modifiers.new('Auto Smooth', 'NODES')
_m.node_group = ng_auto_smooth
_gi = [s.identifier for s in ng_auto_smooth.interface.items_tree if s.item_type == 'SOCKET' and s.in_out == 'INPUT']
_m[_gi[1]] = 0.5236  # Angle
ob_002.location = (0.8429, 2.01, 0.1305)
ob_002.scale = (1.0, 0.4, 1.0)
_m = ob_002.modifiers.new('Auto Smooth', 'NODES')
_m.node_group = ng_auto_smooth
_gi = [s.identifier for s in ng_auto_smooth.interface.items_tree if s.item_type == 'SOCKET' and s.in_out == 'INPUT']
_m[_gi[1]] = 0.5236  # Angle
ob_003.location = (-2.249, 2.697, 2.384)
ob_003.scale = (1.0, 0.4, 1.0)
_m = ob_003.modifiers.new('Auto Smooth', 'NODES')
_m.node_group = ng_auto_smooth
_gi = [s.identifier for s in ng_auto_smooth.interface.items_tree if s.item_type == 'SOCKET' and s.in_out == 'INPUT']
_m[_gi[1]] = 0.5236  # Angle
ob_004.location = (2.256, 0.5137, 0.6805)
ob_004.scale = (1.0, 0.4, 1.0)
_m = ob_004.modifiers.new('Auto Smooth', 'NODES')
_m.node_group = ng_auto_smooth
_gi = [s.identifier for s in ng_auto_smooth.interface.items_tree if s.item_type == 'SOCKET' and s.in_out == 'INPUT']
_m[_gi[1]] = 0.5236  # Angle
ob_005.location = (0.0, 0.0, 0.0)
_m = ob_005.modifiers.new('实体化', 'SOLIDIFY')
_m.thickness = 0.1
_m = ob_005.modifiers.new('Auto Smooth', 'NODES')
_m.node_group = ng_auto_smooth
_gi = [s.identifier for s in ng_auto_smooth.interface.items_tree if s.item_type == 'SOCKET' and s.in_out == 'INPUT']
_m[_gi[1]] = 0.5236  # Angle
ob_006.location = (-2.249, 3.324, 0.07477)
ob_006.scale = (0.1, 0.1, 1.0)
_m = ob_006.modifiers.new('Auto Smooth', 'NODES')
_m.node_group = ng_auto_smooth
_gi = [s.identifier for s in ng_auto_smooth.interface.items_tree if s.item_type == 'SOCKET' and s.in_out == 'INPUT']
_m[_gi[1]] = 0.5236  # Angle
ob_007.location = (-0.1063, 3.109, 0.1482)
ob_007.scale = (1.5, 0.1, 1.0)
_m = ob_007.modifiers.new('Auto Smooth', 'NODES')
_m.node_group = ng_auto_smooth
_gi = [s.identifier for s in ng_auto_smooth.interface.items_tree if s.item_type == 'SOCKET' and s.in_out == 'INPUT']
_m[_gi[1]] = 0.5236  # Angle
ob_001_1.location = (1.706, -3.337, 1.703)
ob_001_1.scale = (0.4667, 0.173, -0.5667)
_m = ob_001_1.modifiers.new('Auto Smooth', 'NODES')
_m.node_group = ng_auto_smooth
_gi = [s.identifier for s in ng_auto_smooth.interface.items_tree if s.item_type == 'SOCKET' and s.in_out == 'INPUT']
_m[_gi[1]] = 0.5236  # Angle
ob_002_1.location = (1.656, -2.043, 2.14)
ob_002_1.rotation_euler = (0.0, -0.0, 1574.0)
ob_002_1.scale = (0.4401, 0.1631, -0.5343)
_m = ob_002_1.modifiers.new('Auto Smooth', 'NODES')
_m.node_group = ng_auto_smooth
_gi = [s.identifier for s in ng_auto_smooth.interface.items_tree if s.item_type == 'SOCKET' and s.in_out == 'INPUT']
_m[_gi[1]] = 0.5236  # Angle
ob_003_1.location = (1.706, -8.223, 1.703)
ob_003_1.scale = (0.4667, 0.173, -0.5667)
_m = ob_003_1.modifiers.new('Auto Smooth', 'NODES')
_m.node_group = ng_auto_smooth
_gi = [s.identifier for s in ng_auto_smooth.interface.items_tree if s.item_type == 'SOCKET' and s.in_out == 'INPUT']
_m[_gi[1]] = 0.5236  # Angle
ob_004_1.location = (1.656, -6.93, 2.14)
ob_004_1.rotation_euler = (0.0, -0.0, 1574.0)
ob_004_1.scale = (0.4401, 0.1631, -0.5343)
_m = ob_004_1.modifiers.new('Auto Smooth', 'NODES')
_m.node_group = ng_auto_smooth
_gi = [s.identifier for s in ng_auto_smooth.interface.items_tree if s.item_type == 'SOCKET' and s.in_out == 'INPUT']
_m[_gi[1]] = 0.5236  # Angle
ob_005_1.location = (2.216, 1.069, 4.44)
ob_005_1.rotation_euler = (-1.571, -5.324e-05, 1574.0)
ob_005_1.scale = (0.4401, 0.1631, -0.5343)
_m = ob_005_1.modifiers.new('Auto Smooth', 'NODES')
_m.node_group = ng_auto_smooth
_gi = [s.identifier for s in ng_auto_smooth.interface.items_tree if s.item_type == 'SOCKET' and s.in_out == 'INPUT']
_m[_gi[1]] = 0.5236  # Angle
ob_006_1.location = (-0.09144, 3.747, 4.417)
ob_006_1.rotation_euler = (-1.571, -5.324e-05, 1576.0)
ob_006_1.scale = (0.4401, 0.1631, -0.5343)
_m = ob_006_1.modifiers.new('Auto Smooth', 'NODES')
_m.node_group = ng_auto_smooth
_gi = [s.identifier for s in ng_auto_smooth.interface.items_tree if s.item_type == 'SOCKET' and s.in_out == 'INPUT']
_m[_gi[1]] = 0.5236  # Angle
ob_x_2.location = (2.449, 1.072, 3.841)
ob_x_2.rotation_euler = (1.571, -0.0, 1.571)
ob_x_2.scale = (0.8969, 0.8969, 0.8969)
_m = ob_x_2.modifiers.new('缩裹', 'SHRINKWRAP')
_m.target = ob_x_1
_m.offset = 0.02
ob_001_2.location = (-0.1054, 5.177, 3.946)
ob_001_2.rotation_euler = (1.571, -0.0, 3.142)
ob_001_2.scale = (0.6033, 0.6033, 0.6033)
_m = ob_001_2.modifiers.new('缩裹', 'SHRINKWRAP')
_m.target = ob_x_1
_m.offset = 0.02
ob_x_3.location = (-0.1288, 8.88, 12.48)
ob_x_3.rotation_euler = (-0.6023, -0.04719, -0.1438)

# ---- collection membership
col_collection.objects.link(ob_x)
col_collection.objects.link(ob_x_1)
col_collection.objects.link(ob_001)
col_collection.objects.link(ob_002)
col_collection.objects.link(ob_003)
col_collection.objects.link(ob_004)
col_collection.objects.link(ob_005)
col_collection.objects.link(ob_006)
col_collection.objects.link(ob_007)
col_collection.objects.link(ob_001_1)
col_collection.objects.link(ob_002_1)
col_collection.objects.link(ob_003_1)
col_collection.objects.link(ob_004_1)
col_collection.objects.link(ob_005_1)
col_collection.objects.link(ob_006_1)
col_collection.objects.link(ob_x_2)
col_collection.objects.link(ob_001_2)
col_collection.objects.link(ob_x_3)

# ---- scene / render settings (as saved in the file)
scene.frame_start = 1; scene.frame_end = 250; scene.frame_set(32)
scene.render.engine = 'BLENDER_EEVEE_NEXT'
scene.cycles.sampling_pattern = 'TABULATED_SOBOL'
scene.view_settings.view_transform = 'Filmic'
bpy.context.view_layer.update()

# ---- added for rendering (the .blend has no active camera): camera
cam_auto = bpy.data.cameras.new('AutoCamera')
cam_auto.lens = 50.0
cam_auto.sensor_width = 36.0
cam_auto.clip_end = 1000.0
ob_auto_camera = bpy.data.objects.new('AutoCamera', cam_auto)
scene.collection.objects.link(ob_auto_camera)
ob_auto_camera.location = (13.9888, -19.101, 13.925)
ob_auto_camera.rotation_euler = (1.09748, -7.21219e-08, 0.694738)
scene.camera = ob_auto_camera
bpy.context.view_layer.update()
